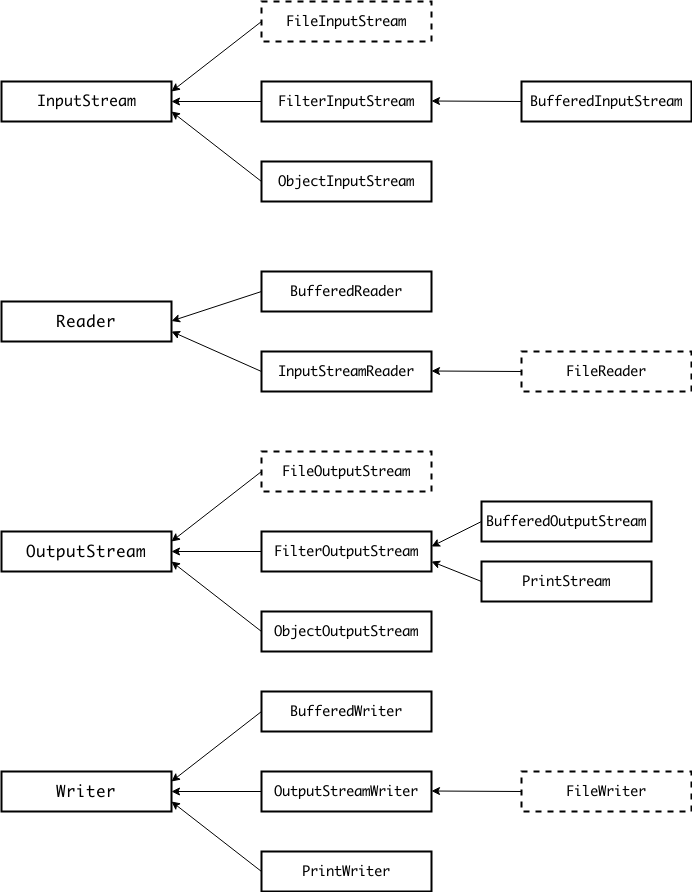

The diagram above was exported from draw.io. Its source (the exported page's mxGraphModel, read from the mxfile embedded in the PNG):
<mxGraphModel dx="1386" dy="744" grid="1" gridSize="10" guides="1" tooltips="1" connect="1" arrows="1" fold="1" page="1" pageScale="1" pageWidth="850" pageHeight="1100" math="0" shadow="0">
  <root>
    <mxCell id="0" />
    <mxCell id="1" parent="0" />
    <mxCell id="GYI3DiYHTxjMckitgLkY-1" value="&lt;font style=&quot;font-size: 15px&quot;&gt;InputStream&lt;/font&gt;" style="rounded=0;whiteSpace=wrap;html=1;strokeWidth=2;" vertex="1" parent="1">
      <mxGeometry x="80" y="120" width="170" height="40" as="geometry" />
    </mxCell>
    <mxCell id="GYI3DiYHTxjMckitgLkY-2" value="Reader" style="rounded=0;whiteSpace=wrap;html=1;strokeWidth=2;fontSize=16;" vertex="1" parent="1">
      <mxGeometry x="80" y="340" width="170" height="40" as="geometry" />
    </mxCell>
    <mxCell id="GYI3DiYHTxjMckitgLkY-3" value="OutputStream" style="rounded=0;whiteSpace=wrap;html=1;strokeWidth=2;fontSize=16;" vertex="1" parent="1">
      <mxGeometry x="80" y="570" width="170" height="40" as="geometry" />
    </mxCell>
    <mxCell id="GYI3DiYHTxjMckitgLkY-4" value="Writer" style="rounded=0;whiteSpace=wrap;html=1;strokeWidth=2;fontSize=16;" vertex="1" parent="1">
      <mxGeometry x="80" y="810" width="170" height="40" as="geometry" />
    </mxCell>
    <mxCell id="GYI3DiYHTxjMckitgLkY-5" value="FilterInputStream" style="rounded=0;whiteSpace=wrap;html=1;strokeWidth=2;fontSize=14;" vertex="1" parent="1">
      <mxGeometry x="340" y="120" width="170" height="40" as="geometry" />
    </mxCell>
    <mxCell id="GYI3DiYHTxjMckitgLkY-6" value="ObjectInputStream" style="rounded=0;whiteSpace=wrap;html=1;strokeWidth=2;fontSize=14;" vertex="1" parent="1">
      <mxGeometry x="340" y="200" width="170" height="40" as="geometry" />
    </mxCell>
    <mxCell id="GYI3DiYHTxjMckitgLkY-7" value="FileInputStream" style="rounded=0;whiteSpace=wrap;html=1;strokeWidth=2;dashed=1;fontSize=14;" vertex="1" parent="1">
      <mxGeometry x="340" y="40" width="170" height="40" as="geometry" />
    </mxCell>
    <mxCell id="GYI3DiYHTxjMckitgLkY-8" value="BufferedInputStream" style="rounded=0;whiteSpace=wrap;html=1;strokeWidth=2;fontSize=14;" vertex="1" parent="1">
      <mxGeometry x="600" y="120" width="170" height="40" as="geometry" />
    </mxCell>
    <mxCell id="GYI3DiYHTxjMckitgLkY-9" value="" style="endArrow=classic;html=1;fontSize=16;entryX=1;entryY=0.5;entryDx=0;entryDy=0;exitX=0;exitY=0.5;exitDx=0;exitDy=0;" edge="1" parent="1" source="GYI3DiYHTxjMckitgLkY-5" target="GYI3DiYHTxjMckitgLkY-1">
      <mxGeometry width="50" height="50" relative="1" as="geometry">
        <mxPoint x="400" y="410" as="sourcePoint" />
        <mxPoint x="450" y="360" as="targetPoint" />
      </mxGeometry>
    </mxCell>
    <mxCell id="GYI3DiYHTxjMckitgLkY-10" value="" style="endArrow=classic;html=1;fontSize=16;entryX=1;entryY=0.75;entryDx=0;entryDy=0;exitX=0;exitY=0.5;exitDx=0;exitDy=0;" edge="1" parent="1" source="GYI3DiYHTxjMckitgLkY-6" target="GYI3DiYHTxjMckitgLkY-1">
      <mxGeometry width="50" height="50" relative="1" as="geometry">
        <mxPoint x="350" y="150" as="sourcePoint" />
        <mxPoint x="260" y="150" as="targetPoint" />
      </mxGeometry>
    </mxCell>
    <mxCell id="GYI3DiYHTxjMckitgLkY-11" value="" style="endArrow=classic;html=1;fontSize=16;exitX=0;exitY=0.5;exitDx=0;exitDy=0;entryX=1;entryY=0.25;entryDx=0;entryDy=0;" edge="1" parent="1" source="GYI3DiYHTxjMckitgLkY-7" target="GYI3DiYHTxjMckitgLkY-1">
      <mxGeometry width="50" height="50" relative="1" as="geometry">
        <mxPoint x="350" y="230" as="sourcePoint" />
        <mxPoint x="250" y="140" as="targetPoint" />
      </mxGeometry>
    </mxCell>
    <mxCell id="GYI3DiYHTxjMckitgLkY-12" value="" style="endArrow=classic;html=1;fontSize=16;entryX=1;entryY=0.5;entryDx=0;entryDy=0;exitX=0;exitY=0.5;exitDx=0;exitDy=0;" edge="1" parent="1" source="GYI3DiYHTxjMckitgLkY-8">
      <mxGeometry width="50" height="50" relative="1" as="geometry">
        <mxPoint x="590" y="140" as="sourcePoint" />
        <mxPoint x="510" y="139.5" as="targetPoint" />
      </mxGeometry>
    </mxCell>
    <mxCell id="GYI3DiYHTxjMckitgLkY-13" value="BufferedReader" style="rounded=0;whiteSpace=wrap;html=1;strokeWidth=2;fontSize=14;" vertex="1" parent="1">
      <mxGeometry x="340" y="310" width="170" height="40" as="geometry" />
    </mxCell>
    <mxCell id="GYI3DiYHTxjMckitgLkY-14" value="InputStreamReader" style="rounded=0;whiteSpace=wrap;html=1;strokeWidth=2;fontSize=14;" vertex="1" parent="1">
      <mxGeometry x="340" y="390" width="170" height="40" as="geometry" />
    </mxCell>
    <mxCell id="GYI3DiYHTxjMckitgLkY-15" value="FileReader" style="rounded=0;whiteSpace=wrap;html=1;strokeWidth=2;dashed=1;fontSize=14;" vertex="1" parent="1">
      <mxGeometry x="600" y="390" width="170" height="40" as="geometry" />
    </mxCell>
    <mxCell id="GYI3DiYHTxjMckitgLkY-16" value="" style="endArrow=classic;html=1;fontSize=16;entryX=1;entryY=0.5;entryDx=0;entryDy=0;exitX=0;exitY=0.5;exitDx=0;exitDy=0;" edge="1" parent="1" source="GYI3DiYHTxjMckitgLkY-13">
      <mxGeometry width="50" height="50" relative="1" as="geometry">
        <mxPoint x="340" y="359.5" as="sourcePoint" />
        <mxPoint x="250" y="359.5" as="targetPoint" />
      </mxGeometry>
    </mxCell>
    <mxCell id="GYI3DiYHTxjMckitgLkY-17" value="" style="endArrow=classic;html=1;fontSize=16;entryX=1;entryY=0.75;entryDx=0;entryDy=0;exitX=0;exitY=0.5;exitDx=0;exitDy=0;" edge="1" parent="1" source="GYI3DiYHTxjMckitgLkY-14" target="GYI3DiYHTxjMckitgLkY-2">
      <mxGeometry width="50" height="50" relative="1" as="geometry">
        <mxPoint x="350" y="340" as="sourcePoint" />
        <mxPoint x="260" y="369.5" as="targetPoint" />
      </mxGeometry>
    </mxCell>
    <mxCell id="GYI3DiYHTxjMckitgLkY-18" value="" style="endArrow=classic;html=1;fontSize=16;entryX=1;entryY=0.5;entryDx=0;entryDy=0;exitX=0;exitY=0.5;exitDx=0;exitDy=0;" edge="1" parent="1">
      <mxGeometry width="50" height="50" relative="1" as="geometry">
        <mxPoint x="600" y="410" as="sourcePoint" />
        <mxPoint x="510" y="409.5" as="targetPoint" />
      </mxGeometry>
    </mxCell>
    <mxCell id="GYI3DiYHTxjMckitgLkY-19" value="FilterOutputStream" style="rounded=0;whiteSpace=wrap;html=1;strokeWidth=2;fontSize=14;" vertex="1" parent="1">
      <mxGeometry x="340" y="570" width="170" height="40" as="geometry" />
    </mxCell>
    <mxCell id="GYI3DiYHTxjMckitgLkY-20" value="ObjectOutputStream" style="rounded=0;whiteSpace=wrap;html=1;strokeWidth=2;fontSize=14;" vertex="1" parent="1">
      <mxGeometry x="340" y="650" width="170" height="40" as="geometry" />
    </mxCell>
    <mxCell id="GYI3DiYHTxjMckitgLkY-21" value="FileOutputStream" style="rounded=0;whiteSpace=wrap;html=1;strokeWidth=2;dashed=1;fontSize=14;" vertex="1" parent="1">
      <mxGeometry x="340" y="490" width="170" height="40" as="geometry" />
    </mxCell>
    <mxCell id="GYI3DiYHTxjMckitgLkY-22" value="" style="endArrow=classic;html=1;fontSize=16;entryX=1;entryY=0.5;entryDx=0;entryDy=0;exitX=0;exitY=0.5;exitDx=0;exitDy=0;" edge="1" parent="1">
      <mxGeometry width="50" height="50" relative="1" as="geometry">
        <mxPoint x="340" y="590" as="sourcePoint" />
        <mxPoint x="250" y="590" as="targetPoint" />
      </mxGeometry>
    </mxCell>
    <mxCell id="GYI3DiYHTxjMckitgLkY-23" value="" style="endArrow=classic;html=1;fontSize=16;entryX=1;entryY=0.75;entryDx=0;entryDy=0;exitX=0;exitY=0.5;exitDx=0;exitDy=0;" edge="1" parent="1">
      <mxGeometry width="50" height="50" relative="1" as="geometry">
        <mxPoint x="340" y="670" as="sourcePoint" />
        <mxPoint x="250" y="600" as="targetPoint" />
      </mxGeometry>
    </mxCell>
    <mxCell id="GYI3DiYHTxjMckitgLkY-24" value="" style="endArrow=classic;html=1;fontSize=16;exitX=0;exitY=0.5;exitDx=0;exitDy=0;entryX=1;entryY=0.25;entryDx=0;entryDy=0;" edge="1" parent="1">
      <mxGeometry width="50" height="50" relative="1" as="geometry">
        <mxPoint x="340" y="510" as="sourcePoint" />
        <mxPoint x="250" y="580" as="targetPoint" />
      </mxGeometry>
    </mxCell>
    <mxCell id="GYI3DiYHTxjMckitgLkY-25" value="BufferedOutputStream" style="rounded=0;whiteSpace=wrap;html=1;strokeWidth=2;fontSize=14;" vertex="1" parent="1">
      <mxGeometry x="560" y="540" width="170" height="40" as="geometry" />
    </mxCell>
    <mxCell id="GYI3DiYHTxjMckitgLkY-26" value="PrintStream" style="rounded=0;whiteSpace=wrap;html=1;strokeWidth=2;fontSize=14;" vertex="1" parent="1">
      <mxGeometry x="560" y="600" width="170" height="40" as="geometry" />
    </mxCell>
    <mxCell id="GYI3DiYHTxjMckitgLkY-27" value="" style="endArrow=classic;html=1;fontSize=16;exitX=0;exitY=0.5;exitDx=0;exitDy=0;entryX=1;entryY=0.25;entryDx=0;entryDy=0;" edge="1" parent="1" source="GYI3DiYHTxjMckitgLkY-25">
      <mxGeometry width="50" height="50" relative="1" as="geometry">
        <mxPoint x="600" y="515" as="sourcePoint" />
        <mxPoint x="510" y="585" as="targetPoint" />
      </mxGeometry>
    </mxCell>
    <mxCell id="GYI3DiYHTxjMckitgLkY-28" value="" style="endArrow=classic;html=1;fontSize=16;exitX=0;exitY=0.5;exitDx=0;exitDy=0;entryX=1;entryY=0.75;entryDx=0;entryDy=0;" edge="1" parent="1" source="GYI3DiYHTxjMckitgLkY-26" target="GYI3DiYHTxjMckitgLkY-19">
      <mxGeometry width="50" height="50" relative="1" as="geometry">
        <mxPoint x="570" y="570" as="sourcePoint" />
        <mxPoint x="520" y="595" as="targetPoint" />
      </mxGeometry>
    </mxCell>
    <mxCell id="GYI3DiYHTxjMckitgLkY-29" value="OutputStreamWriter" style="rounded=0;whiteSpace=wrap;html=1;strokeWidth=2;fontSize=14;" vertex="1" parent="1">
      <mxGeometry x="340" y="810" width="170" height="40" as="geometry" />
    </mxCell>
    <mxCell id="GYI3DiYHTxjMckitgLkY-30" value="PrintWriter" style="rounded=0;whiteSpace=wrap;html=1;strokeWidth=2;fontSize=14;" vertex="1" parent="1">
      <mxGeometry x="340" y="890" width="170" height="40" as="geometry" />
    </mxCell>
    <mxCell id="GYI3DiYHTxjMckitgLkY-31" value="BufferedWriter" style="rounded=0;whiteSpace=wrap;html=1;strokeWidth=2;fontSize=14;" vertex="1" parent="1">
      <mxGeometry x="340" y="730" width="170" height="40" as="geometry" />
    </mxCell>
    <mxCell id="GYI3DiYHTxjMckitgLkY-32" value="" style="endArrow=classic;html=1;fontSize=16;entryX=1;entryY=0.5;entryDx=0;entryDy=0;exitX=0;exitY=0.5;exitDx=0;exitDy=0;" edge="1" parent="1">
      <mxGeometry width="50" height="50" relative="1" as="geometry">
        <mxPoint x="340" y="830" as="sourcePoint" />
        <mxPoint x="250" y="830" as="targetPoint" />
      </mxGeometry>
    </mxCell>
    <mxCell id="GYI3DiYHTxjMckitgLkY-33" value="" style="endArrow=classic;html=1;fontSize=16;entryX=1;entryY=0.75;entryDx=0;entryDy=0;exitX=0;exitY=0.5;exitDx=0;exitDy=0;" edge="1" parent="1">
      <mxGeometry width="50" height="50" relative="1" as="geometry">
        <mxPoint x="340" y="910" as="sourcePoint" />
        <mxPoint x="250" y="840" as="targetPoint" />
      </mxGeometry>
    </mxCell>
    <mxCell id="GYI3DiYHTxjMckitgLkY-34" value="" style="endArrow=classic;html=1;fontSize=16;exitX=0;exitY=0.5;exitDx=0;exitDy=0;entryX=1;entryY=0.25;entryDx=0;entryDy=0;" edge="1" parent="1">
      <mxGeometry width="50" height="50" relative="1" as="geometry">
        <mxPoint x="340" y="750" as="sourcePoint" />
        <mxPoint x="250" y="820" as="targetPoint" />
      </mxGeometry>
    </mxCell>
    <mxCell id="GYI3DiYHTxjMckitgLkY-36" value="&lt;div&gt;FileWriter&lt;/div&gt;" style="rounded=0;whiteSpace=wrap;html=1;strokeWidth=2;dashed=1;fontSize=14;" vertex="1" parent="1">
      <mxGeometry x="600" y="810" width="170" height="40" as="geometry" />
    </mxCell>
    <mxCell id="GYI3DiYHTxjMckitgLkY-37" value="" style="endArrow=classic;html=1;fontSize=16;entryX=1;entryY=0.5;entryDx=0;entryDy=0;exitX=0;exitY=0.5;exitDx=0;exitDy=0;" edge="1" parent="1">
      <mxGeometry width="50" height="50" relative="1" as="geometry">
        <mxPoint x="600" y="830" as="sourcePoint" />
        <mxPoint x="510" y="829.5" as="targetPoint" />
      </mxGeometry>
    </mxCell>
  </root>
</mxGraphModel>